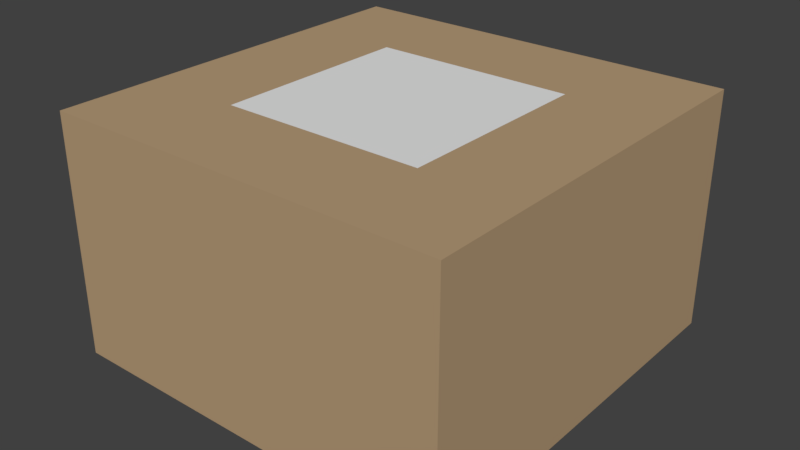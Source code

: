 # Source: GO_Crate_Dogs.blend  (saved by Blender 2.77.0; exported with 4.5.12 LTS)
import bpy
from mathutils import Matrix  # noqa: F401  (used for matrix-valued properties, if any)

bpy.ops.wm.read_factory_settings(use_empty=True)
scene = bpy.context.scene
scene.name = 'Scene'

# ---- collections
col_collection_1 = bpy.data.collections.new('Collection 1'); scene.collection.children.link(col_collection_1)

# ---- materials (node trees are filled in below, after node groups)
mat_wood = bpy.data.materials.new('wood')
mat_wood.alpha_threshold = 0.0
mat_wood.roughness = 0.5
mat_logo = bpy.data.materials.new('logo')
mat_logo.alpha_threshold = 0.0
mat_logo.roughness = 0.5

# ---- material node trees
mat_wood.use_nodes = True; mat_wood.node_tree.nodes.clear()
_N = mat_wood.node_tree.nodes; _L = mat_wood.node_tree.links
n0 = _N.new('ShaderNodeOutputMaterial'); n0.name = 'Material Output'; n0.location = (300, 300)
n1 = _N.new('ShaderNodeBsdfDiffuse'); n1.name = 'Diffuse BSDF'; n1.location = (10, 300)
n1.inputs[0].default_value = (0.4672, 0.328, 0.1901, 1.0)
_L.new(n1.outputs[0], n0.inputs[0])
n0.is_active_output = True
mat_logo.use_nodes = True; mat_logo.node_tree.nodes.clear()
_N = mat_logo.node_tree.nodes; _L = mat_logo.node_tree.links
n0 = _N.new('ShaderNodeOutputMaterial'); n0.name = 'Material Output'; n0.location = (300, 300)
n1 = _N.new('ShaderNodeBsdfDiffuse'); n1.name = 'Diffuse BSDF'; n1.location = (10, 300)
_L.new(n1.outputs[0], n0.inputs[0])
n0.is_active_output = True

# ---- world
world_world = bpy.data.worlds.new('World'); scene.world = world_world
world_world.color = (0.05088, 0.05088, 0.05088)
world_world.use_sun_shadow = False
world_world.sun_shadow_jitter_overblur = 0.0
world_world.cycles.sampling_method = 'MANUAL'

# ---- meshes
me_go_crate_dogs = bpy.data.meshes.new('GO_Crate_Dogs')
me_go_crate_dogs.from_pydata([(0.2483, 0.2483, 0.6), (0.2483, 0.7517, 0.6), (0.7517, 0.2483, 0.6), (0.7517, 0.7517, 0.6), (0.0, 0.0, 0.002197), (0.0, 1.0, 0.002197), (1.0, 1.0, 0.002197), (1.0, 0.0, 0.002197), (0.0, 0.0, 0.6), (0.0, 1.0, 0.6), (1.0, 1.0, 0.6), (1.0, 0.0, 0.6)], [], [(10, 11, 7, 6), (3, 1, 0, 2), (11, 8, 4, 7), (1, 3, 10, 9), (0, 1, 9, 8), (9, 10, 6, 5), (2, 0, 8, 11), (8, 9, 5, 4), (7, 4, 5, 6), (3, 2, 11, 10)])
me_go_crate_dogs.polygons.foreach_set('material_index', [0, 1, 0, 0, 0, 0, 0, 0, 0, 0])
me_go_crate_dogs.materials.append(mat_wood)
me_go_crate_dogs.materials.append(mat_logo)
me_go_crate_dogs.use_remesh_preserve_volume = False
me_go_crate_dogs.use_remesh_preserve_attributes = False
me_go_crate_dogs.use_mirror_vertex_groups = False
me_go_crate_dogs.update()

# ---- objects
ob_go_crate_dogs = bpy.data.objects.new('GO_Crate_Dogs', me_go_crate_dogs)

# ---- transforms, parenting, visibility, modifiers, constraints
ob_go_crate_dogs.location = (0.0, 0.0, 0.0)
ob_go_crate_dogs.lineart.crease_threshold = 0.0

# ---- collection membership
col_collection_1.objects.link(ob_go_crate_dogs)

# ---- scene / render settings (as saved in the file)
scene.frame_start = 1; scene.frame_end = 250; scene.frame_set(1)
scene.render.engine = 'CYCLES'
scene.render.resolution_percentage = 50
scene.render.dither_intensity = 0.0
scene.cycles.use_denoising = False
scene.cycles.samples = 128
scene.cycles.sampling_pattern = 'TABULATED_SOBOL'
scene.cycles.light_sampling_threshold = 0.0
scene.cycles.use_adaptive_sampling = False
scene.cycles.use_light_tree = False
scene.cycles.blur_glossy = 0.0
scene.cycles.sample_clamp_indirect = 0.0
scene.view_settings.view_transform = 'Standard'
bpy.context.view_layer.update()

# ---- added for rendering (the .blend has no active camera and no usable light): camera, sun
cam_auto = bpy.data.cameras.new('AutoCamera')
cam_auto.lens = 50.0
cam_auto.sensor_width = 36.0
cam_auto.clip_end = 1000.0
ob_auto_camera = bpy.data.objects.new('AutoCamera', cam_auto)
scene.collection.objects.link(ob_auto_camera)
ob_auto_camera.location = (1.92056, -1.20468, 1.43755)
ob_auto_camera.rotation_euler = (1.09748, -7.21219e-08, 0.694738)
scene.camera = ob_auto_camera
light_auto_sun = bpy.data.lights.new('AutoSun', 'SUN')
light_auto_sun.energy = 3.0
light_auto_sun.angle = 0.0523599
ob_auto_sun = bpy.data.objects.new('AutoSun', light_auto_sun)
scene.collection.objects.link(ob_auto_sun)
ob_auto_sun.rotation_euler = (0.872665, 0.174533, 0.523599)
bpy.context.view_layer.update()
